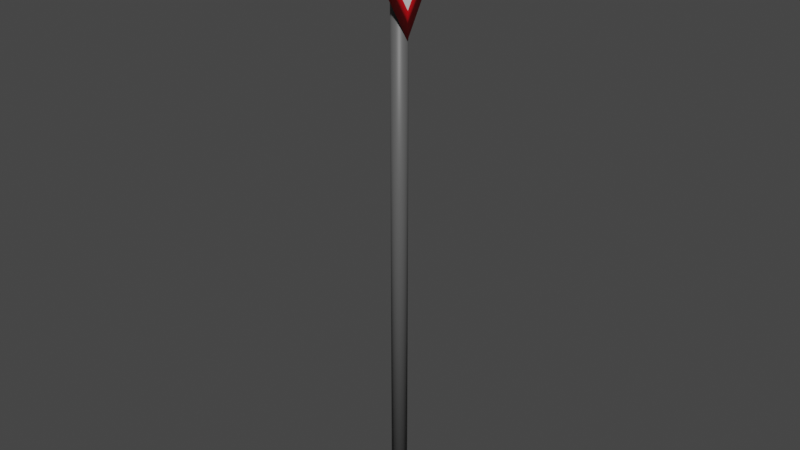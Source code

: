 # Source: street_signs.blend  (saved by Blender 2.93.21; exported with 4.5.12 LTS)
import bpy
from mathutils import Matrix  # noqa: F401  (used for matrix-valued properties, if any)

bpy.ops.wm.read_factory_settings(use_empty=True)
scene = bpy.context.scene
scene.name = 'Scene'

# ---- materials (node trees are filled in below, after node groups)
mat_metal = bpy.data.materials.new('metal')
mat_metal.use_transparent_shadow = False
mat_red_sign = bpy.data.materials.new('red_sign')
mat_red_sign.use_transparent_shadow = False
mat_white_sign = bpy.data.materials.new('white_sign')
mat_white_sign.use_transparent_shadow = False

# ---- material node trees
mat_metal.use_nodes = True; mat_metal.node_tree.nodes.clear()
_N = mat_metal.node_tree.nodes; _L = mat_metal.node_tree.links
n0 = _N.new('ShaderNodeBsdfPrincipled'); n0.name = 'Principled BSDF'; n0.location = (10, 300)
n0.distribution = 'GGX'
n0.subsurface_method = 'BURLEY'
n0.inputs[0].default_value = (0.1023, 0.1023, 0.1023, 1.0)
n0.inputs[3].default_value = 1.45
n0.inputs[27].default_value = (0.0, 0.0, 0.0, 1.0)
n0.inputs[28].default_value = 1.0
n1 = _N.new('ShaderNodeOutputMaterial'); n1.name = 'Material Output'; n1.location = (300, 300)
_L.new(n0.outputs[0], n1.inputs[0])
n1.is_active_output = True
mat_red_sign.use_nodes = True; mat_red_sign.node_tree.nodes.clear()
_N = mat_red_sign.node_tree.nodes; _L = mat_red_sign.node_tree.links
n0 = _N.new('ShaderNodeBsdfPrincipled'); n0.name = 'Principled BSDF'; n0.location = (10, 300)
n0.distribution = 'GGX'
n0.subsurface_method = 'BURLEY'
n0.inputs[0].default_value = (0.8, 0.0, 0.00611, 1.0)
n0.inputs[3].default_value = 1.45
n0.inputs[27].default_value = (0.0, 0.0, 0.0, 1.0)
n0.inputs[28].default_value = 1.0
n1 = _N.new('ShaderNodeOutputMaterial'); n1.name = 'Material Output'; n1.location = (300, 300)
_L.new(n0.outputs[0], n1.inputs[0])
n1.is_active_output = True
mat_white_sign.use_nodes = True; mat_white_sign.node_tree.nodes.clear()
_N = mat_white_sign.node_tree.nodes; _L = mat_white_sign.node_tree.links
n0 = _N.new('ShaderNodeBsdfPrincipled'); n0.name = 'Principled BSDF'; n0.location = (10, 300)
n0.distribution = 'GGX'
n0.subsurface_method = 'BURLEY'
n0.inputs[2].default_value = 1.0
n0.inputs[3].default_value = 1.45
n0.inputs[13].default_value = 0.0
n0.inputs[20].default_value = 0.0
n0.inputs[27].default_value = (0.0, 0.0, 0.0, 1.0)
n0.inputs[28].default_value = 1.0
n1 = _N.new('ShaderNodeOutputMaterial'); n1.name = 'Material Output'; n1.location = (300, 300)
_L.new(n0.outputs[0], n1.inputs[0])
n1.is_active_output = True

# ---- world
world_world = bpy.data.worlds.new('World'); scene.world = world_world
world_world.use_nodes = True; world_world.node_tree.nodes.clear()
_N = world_world.node_tree.nodes; _L = world_world.node_tree.links
n0 = _N.new('ShaderNodeOutputWorld'); n0.name = 'World Output'; n0.location = (300, 300)
n1 = _N.new('ShaderNodeBackground'); n1.name = 'Background'; n1.location = (10, 300)
n1.inputs[0].default_value = (0.05088, 0.05088, 0.05088, 1.0)
_L.new(n1.outputs[0], n0.inputs[0])
n0.is_active_output = True
world_world.color = (0.05088, 0.05088, 0.05088)
world_world.use_sun_shadow = False
world_world.sun_shadow_jitter_overblur = 0.0

# ---- meshes
me_circle = bpy.data.meshes.new('Circle')
me_circle.from_pydata([(-9.823e-09, 0.02235, 0.02552), (-0.008552, 0.02065, 0.02552), (-0.0158, 0.0158, 0.02552), (-0.02065, 0.008552, 0.02552), (-0.02235, -4.589e-09, 0.02552), (-0.02065, -0.008552, 0.02552), (-0.0158, -0.0158, 0.02552), (-0.008552, -0.02065, 0.02552), (-7.87e-09, -0.02235, 0.02552), (0.008552, -0.02065, 0.02552), (0.0158, -0.0158, 0.02552), (0.02065, -0.008552, 0.02552), (0.02235, -3.345e-09, 0.02552), (0.02065, 0.008552, 0.02552), (0.0158, 0.0158, 0.02552), (0.008552, 0.02065, 0.02552), (-9.823e-09, 0.02235, 1.704), (-0.008552, 0.02065, 1.704), (-0.0158, 0.0158, 1.704), (-0.02065, 0.008552, 1.704), (-0.02235, -4.589e-09, 1.704), (-0.02065, -0.008552, 1.704), (-0.0158, -0.0158, 1.704), (-0.008552, -0.02065, 1.704), (-7.87e-09, -0.02235, 1.704), (0.008552, -0.02065, 1.704), (0.0158, -0.0158, 1.704), (0.02065, -0.008552, 1.704), (0.02235, -3.345e-09, 1.704), (0.02065, 0.008552, 1.704), (0.0158, 0.0158, 1.704), (0.008552, 0.02065, 1.704), (0.02523, 0.0007406, 1.455), (0.02523, 0.156, 1.705), (0.02523, -0.1545, 1.705), (0.02437, 0.000741, 1.382), (0.02437, 0.2178, 1.742), (0.02437, -0.2164, 1.742), (0.02523, 0.0007406, 1.455), (0.02523, 0.156, 1.705), (0.02523, -0.1545, 1.705)], [], [(13, 12, 28, 29), (6, 5, 21, 22), (14, 13, 29, 30), (7, 6, 22, 23), (15, 14, 30, 31), (8, 7, 23, 24), (1, 0, 16, 17), (0, 15, 31, 16), (9, 8, 24, 25), (2, 1, 17, 18), (10, 9, 25, 26), (3, 2, 18, 19), (11, 10, 26, 27), (4, 3, 19, 20), (12, 11, 27, 28), (5, 4, 20, 21), (17, 16, 31, 30, 29, 28, 27, 26, 25, 24, 23, 22, 21, 20, 19, 18), (1, 2, 3, 4, 5, 6, 7, 8, 9, 10, 11, 12, 13, 14, 15, 0), (35, 36, 37), (33, 34, 37, 36), (32, 33, 36, 35), (34, 32, 35, 37), (38, 40, 39)])
me_circle.polygons.foreach_set('use_smooth', [True] * 23)
me_circle.polygons.foreach_set('material_index', [0, 0, 0, 0, 0, 0, 0, 0, 0, 0, 0, 0, 0, 0, 0, 0, 0, 0, 0, 1, 1, 1, 2])
_uv = me_circle.uv_layers.new(name='UVMap')
_uv.uv.foreach_set('vector', [0.0, 0.0, 0.0, 0.0, 0.0, 0.0, 0.0, 0.0, 0.0, 0.0, 0.0, 0.0, 0.0, 0.0, 0.0, 0.0, 0.0, 0.0, 0.0, 0.0, 0.0, 0.0, 0.0, 0.0, 0.0, 0.0, 0.0, 0.0, 0.0, 0.0, 0.0, 0.0, 0.0, 0.0, 0.0, 0.0, 0.0, 0.0, 0.0, 0.0, 0.0, 0.0, 0.0, 0.0, 0.0, 0.0, 0.0, 0.0, 0.0, 0.0, 0.0, 0.0, 0.0, 0.0, 0.0, 0.0, 0.0, 0.0, 0.0, 0.0, 0.0, 0.0, 0.0, 0.0, 0.0, 0.0, 0.0, 0.0, 0.0, 0.0, 0.0, 0.0, 0.0, 0.0, 0.0, 0.0, 0.0, 0.0, 0.0, 0.0, 0.0, 0.0, 0.0, 0.0, 0.0, 0.0, 0.0, 0.0, 0.0, 0.0, 0.0, 0.0, 0.0, 0.0, 0.0, 0.0, 0.0, 0.0, 0.0, 0.0, 0.0, 0.0, 0.0, 0.0, 0.0, 0.0, 0.0, 0.0, 0.0, 0.0, 0.0, 0.0, 0.0, 0.0, 0.0, 0.0, 0.0, 0.0, 0.0, 0.0, 0.0, 0.0, 0.0, 0.0, 0.0, 0.0, 0.0, 0.0, 0.0, 0.0, 0.0, 0.0, 0.0, 0.0, 0.0, 0.0, 0.0, 0.0, 0.0, 0.0, 0.0, 0.0, 0.0, 0.0, 0.0, 0.0, 0.0, 0.0, 0.0, 0.0, 0.0, 0.0, 0.0, 0.0, 0.0, 0.0, 0.0, 0.0, 0.0, 0.0, 0.0, 0.0, 0.0, 0.0, 0.0, 0.0, 0.0, 0.0, 0.0, 0.0, 0.0, 0.0, 0.0, 0.0, 0.0, 0.0, 0.0, 0.0, 0.0, 0.0, 0.0, 0.0, 0.0, 0.0, 0.0, 0.0, 0.0, 0.0, 0.0, 0.0, 0.0, 0.0, 0.0, 0.0, 0.0, 0.0, 0.0, 0.0, 0.0, 0.0, 0.0, 0.0, 0.0, 0.0, 0.0, 0.0, 0.0, 0.0, 0.0, 0.0, 0.0, 0.0, 0.0, 0.0, 0.0, 0.0, 0.0, 0.0, 0.0, 0.0, 0.0, 0.0, 0.0, 0.0, 0.0, 0.0, 0.0, 0.0])
me_circle.materials.append(mat_metal)
me_circle.materials.append(mat_red_sign)
me_circle.materials.append(mat_white_sign)
me_circle.use_remesh_fix_poles = True
me_circle.use_remesh_preserve_attributes = False
me_circle.update()

# ---- objects
ob_give_way_sign = bpy.data.objects.new('give_way_sign', me_circle)

# ---- transforms, parenting, visibility, modifiers, constraints
ob_give_way_sign.location = (0.0, 0.0, 0.0)

# ---- collection membership
scene.collection.objects.link(ob_give_way_sign)

# ---- scene / render settings (as saved in the file)
scene.frame_start = 1; scene.frame_end = 250; scene.frame_set(1)
scene.render.engine = 'BLENDER_EEVEE_NEXT'
scene.cycles.use_denoising = False
scene.cycles.samples = 128
scene.cycles.sampling_pattern = 'TABULATED_SOBOL'
scene.cycles.use_adaptive_sampling = False
scene.cycles.use_light_tree = False
scene.view_settings.view_transform = 'Filmic'
bpy.context.view_layer.update()

# ---- added for rendering (the .blend has no active camera and no usable light): camera, sun
cam_auto = bpy.data.cameras.new('AutoCamera')
cam_auto.lens = 50.0
cam_auto.sensor_width = 36.0
cam_auto.clip_end = 1000.0
ob_auto_camera = bpy.data.objects.new('AutoCamera', cam_auto)
scene.collection.objects.link(ob_auto_camera)
ob_auto_camera.location = (1.63979, -1.96528, 2.19422)
ob_auto_camera.rotation_euler = (1.09748, -7.21219e-08, 0.694738)
scene.camera = ob_auto_camera
light_auto_sun = bpy.data.lights.new('AutoSun', 'SUN')
light_auto_sun.energy = 3.0
light_auto_sun.angle = 0.0523599
ob_auto_sun = bpy.data.objects.new('AutoSun', light_auto_sun)
scene.collection.objects.link(ob_auto_sun)
ob_auto_sun.rotation_euler = (0.872665, 0.174533, 0.523599)
bpy.context.view_layer.update()
